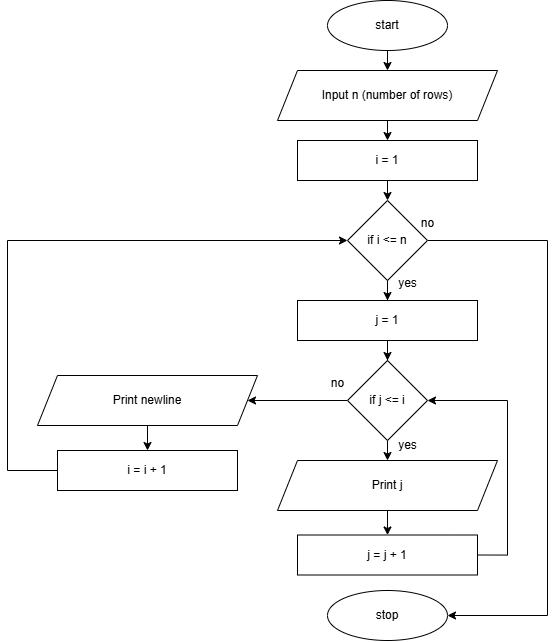

The diagram above was exported from draw.io. Its source (the exported page's mxGraphModel, read from the mxfile embedded in the PNG):
<mxGraphModel dx="1060" dy="724" grid="1" gridSize="10" guides="1" tooltips="1" connect="1" arrows="1" fold="1" page="1" pageScale="1" pageWidth="827" pageHeight="1169" math="0" shadow="0">
  <root>
    <mxCell id="WIyWlLk6GJQsqaUBKTNV-0" />
    <mxCell id="WIyWlLk6GJQsqaUBKTNV-1" parent="WIyWlLk6GJQsqaUBKTNV-0" />
    <mxCell id="Bv5ZfRxp4UuZbPI87ebC-28" style="edgeStyle=orthogonalEdgeStyle;rounded=0;orthogonalLoop=1;jettySize=auto;html=1;exitX=0.5;exitY=1;exitDx=0;exitDy=0;entryX=0.5;entryY=0;entryDx=0;entryDy=0;" edge="1" parent="WIyWlLk6GJQsqaUBKTNV-1" source="Bv5ZfRxp4UuZbPI87ebC-0" target="Bv5ZfRxp4UuZbPI87ebC-1">
      <mxGeometry relative="1" as="geometry" />
    </mxCell>
    <mxCell id="Bv5ZfRxp4UuZbPI87ebC-0" value="start" style="ellipse;whiteSpace=wrap;html=1;" vertex="1" parent="WIyWlLk6GJQsqaUBKTNV-1">
      <mxGeometry x="390" y="30" width="120" height="50" as="geometry" />
    </mxCell>
    <mxCell id="Bv5ZfRxp4UuZbPI87ebC-27" style="edgeStyle=orthogonalEdgeStyle;rounded=0;orthogonalLoop=1;jettySize=auto;html=1;exitX=0.5;exitY=1;exitDx=0;exitDy=0;entryX=0.5;entryY=0;entryDx=0;entryDy=0;" edge="1" parent="WIyWlLk6GJQsqaUBKTNV-1" source="Bv5ZfRxp4UuZbPI87ebC-1" target="Bv5ZfRxp4UuZbPI87ebC-2">
      <mxGeometry relative="1" as="geometry" />
    </mxCell>
    <mxCell id="Bv5ZfRxp4UuZbPI87ebC-1" value="Input n (number of rows)" style="shape=parallelogram;perimeter=parallelogramPerimeter;whiteSpace=wrap;html=1;fixedSize=1;" vertex="1" parent="WIyWlLk6GJQsqaUBKTNV-1">
      <mxGeometry x="340" y="100" width="220" height="50" as="geometry" />
    </mxCell>
    <mxCell id="Bv5ZfRxp4UuZbPI87ebC-26" style="edgeStyle=orthogonalEdgeStyle;rounded=0;orthogonalLoop=1;jettySize=auto;html=1;exitX=0.5;exitY=1;exitDx=0;exitDy=0;entryX=0.5;entryY=0;entryDx=0;entryDy=0;" edge="1" parent="WIyWlLk6GJQsqaUBKTNV-1" source="Bv5ZfRxp4UuZbPI87ebC-2" target="Bv5ZfRxp4UuZbPI87ebC-3">
      <mxGeometry relative="1" as="geometry" />
    </mxCell>
    <mxCell id="Bv5ZfRxp4UuZbPI87ebC-2" value="i = 1" style="rounded=0;whiteSpace=wrap;html=1;" vertex="1" parent="WIyWlLk6GJQsqaUBKTNV-1">
      <mxGeometry x="360" y="170" width="180" height="40" as="geometry" />
    </mxCell>
    <mxCell id="Bv5ZfRxp4UuZbPI87ebC-21" style="edgeStyle=orthogonalEdgeStyle;rounded=0;orthogonalLoop=1;jettySize=auto;html=1;exitX=1;exitY=0.5;exitDx=0;exitDy=0;entryX=1;entryY=0.5;entryDx=0;entryDy=0;" edge="1" parent="WIyWlLk6GJQsqaUBKTNV-1" source="Bv5ZfRxp4UuZbPI87ebC-3" target="Bv5ZfRxp4UuZbPI87ebC-19">
      <mxGeometry relative="1" as="geometry">
        <Array as="points">
          <mxPoint x="610" y="270" />
          <mxPoint x="610" y="645" />
        </Array>
      </mxGeometry>
    </mxCell>
    <mxCell id="Bv5ZfRxp4UuZbPI87ebC-25" style="edgeStyle=orthogonalEdgeStyle;rounded=0;orthogonalLoop=1;jettySize=auto;html=1;exitX=0.5;exitY=1;exitDx=0;exitDy=0;" edge="1" parent="WIyWlLk6GJQsqaUBKTNV-1" source="Bv5ZfRxp4UuZbPI87ebC-3" target="Bv5ZfRxp4UuZbPI87ebC-4">
      <mxGeometry relative="1" as="geometry" />
    </mxCell>
    <mxCell id="Bv5ZfRxp4UuZbPI87ebC-3" value="if&amp;nbsp;i &amp;lt;= n" style="rhombus;whiteSpace=wrap;html=1;" vertex="1" parent="WIyWlLk6GJQsqaUBKTNV-1">
      <mxGeometry x="410" y="230" width="80" height="80" as="geometry" />
    </mxCell>
    <mxCell id="Bv5ZfRxp4UuZbPI87ebC-24" style="edgeStyle=orthogonalEdgeStyle;rounded=0;orthogonalLoop=1;jettySize=auto;html=1;exitX=0.5;exitY=1;exitDx=0;exitDy=0;" edge="1" parent="WIyWlLk6GJQsqaUBKTNV-1" source="Bv5ZfRxp4UuZbPI87ebC-4" target="Bv5ZfRxp4UuZbPI87ebC-6">
      <mxGeometry relative="1" as="geometry" />
    </mxCell>
    <mxCell id="Bv5ZfRxp4UuZbPI87ebC-4" value="j = 1" style="rounded=0;whiteSpace=wrap;html=1;" vertex="1" parent="WIyWlLk6GJQsqaUBKTNV-1">
      <mxGeometry x="360" y="330" width="180" height="40" as="geometry" />
    </mxCell>
    <mxCell id="Bv5ZfRxp4UuZbPI87ebC-22" style="edgeStyle=orthogonalEdgeStyle;rounded=0;orthogonalLoop=1;jettySize=auto;html=1;exitX=0.5;exitY=1;exitDx=0;exitDy=0;entryX=0.5;entryY=0;entryDx=0;entryDy=0;" edge="1" parent="WIyWlLk6GJQsqaUBKTNV-1" source="Bv5ZfRxp4UuZbPI87ebC-6" target="Bv5ZfRxp4UuZbPI87ebC-8">
      <mxGeometry relative="1" as="geometry" />
    </mxCell>
    <mxCell id="Bv5ZfRxp4UuZbPI87ebC-23" style="edgeStyle=orthogonalEdgeStyle;rounded=0;orthogonalLoop=1;jettySize=auto;html=1;exitX=0;exitY=0.5;exitDx=0;exitDy=0;entryX=1;entryY=0.5;entryDx=0;entryDy=0;" edge="1" parent="WIyWlLk6GJQsqaUBKTNV-1" source="Bv5ZfRxp4UuZbPI87ebC-6" target="Bv5ZfRxp4UuZbPI87ebC-13">
      <mxGeometry relative="1" as="geometry" />
    </mxCell>
    <mxCell id="Bv5ZfRxp4UuZbPI87ebC-6" value="if&amp;nbsp;j &amp;lt;= i" style="rhombus;whiteSpace=wrap;html=1;" vertex="1" parent="WIyWlLk6GJQsqaUBKTNV-1">
      <mxGeometry x="410" y="390" width="80" height="80" as="geometry" />
    </mxCell>
    <mxCell id="Bv5ZfRxp4UuZbPI87ebC-29" style="edgeStyle=orthogonalEdgeStyle;rounded=0;orthogonalLoop=1;jettySize=auto;html=1;exitX=0.5;exitY=1;exitDx=0;exitDy=0;entryX=0.5;entryY=0;entryDx=0;entryDy=0;" edge="1" parent="WIyWlLk6GJQsqaUBKTNV-1" source="Bv5ZfRxp4UuZbPI87ebC-8" target="Bv5ZfRxp4UuZbPI87ebC-10">
      <mxGeometry relative="1" as="geometry" />
    </mxCell>
    <mxCell id="Bv5ZfRxp4UuZbPI87ebC-8" value="Print j" style="shape=parallelogram;perimeter=parallelogramPerimeter;whiteSpace=wrap;html=1;fixedSize=1;" vertex="1" parent="WIyWlLk6GJQsqaUBKTNV-1">
      <mxGeometry x="340" y="490" width="220" height="50" as="geometry" />
    </mxCell>
    <mxCell id="Bv5ZfRxp4UuZbPI87ebC-12" style="edgeStyle=orthogonalEdgeStyle;rounded=0;orthogonalLoop=1;jettySize=auto;html=1;exitX=1;exitY=0.5;exitDx=0;exitDy=0;entryX=1;entryY=0.5;entryDx=0;entryDy=0;" edge="1" parent="WIyWlLk6GJQsqaUBKTNV-1" source="Bv5ZfRxp4UuZbPI87ebC-10" target="Bv5ZfRxp4UuZbPI87ebC-6">
      <mxGeometry relative="1" as="geometry">
        <Array as="points">
          <mxPoint x="570" y="585" />
          <mxPoint x="570" y="430" />
        </Array>
      </mxGeometry>
    </mxCell>
    <mxCell id="Bv5ZfRxp4UuZbPI87ebC-10" value="j = j + 1" style="rounded=0;whiteSpace=wrap;html=1;" vertex="1" parent="WIyWlLk6GJQsqaUBKTNV-1">
      <mxGeometry x="360" y="564.5" width="180" height="40" as="geometry" />
    </mxCell>
    <mxCell id="Bv5ZfRxp4UuZbPI87ebC-30" style="edgeStyle=orthogonalEdgeStyle;rounded=0;orthogonalLoop=1;jettySize=auto;html=1;exitX=0.5;exitY=1;exitDx=0;exitDy=0;" edge="1" parent="WIyWlLk6GJQsqaUBKTNV-1" source="Bv5ZfRxp4UuZbPI87ebC-13" target="Bv5ZfRxp4UuZbPI87ebC-16">
      <mxGeometry relative="1" as="geometry" />
    </mxCell>
    <mxCell id="Bv5ZfRxp4UuZbPI87ebC-13" value="Print newline" style="shape=parallelogram;perimeter=parallelogramPerimeter;whiteSpace=wrap;html=1;fixedSize=1;" vertex="1" parent="WIyWlLk6GJQsqaUBKTNV-1">
      <mxGeometry x="100" y="405" width="220" height="50" as="geometry" />
    </mxCell>
    <mxCell id="Bv5ZfRxp4UuZbPI87ebC-18" style="edgeStyle=orthogonalEdgeStyle;rounded=0;orthogonalLoop=1;jettySize=auto;html=1;exitX=0;exitY=0.5;exitDx=0;exitDy=0;entryX=0;entryY=0.5;entryDx=0;entryDy=0;" edge="1" parent="WIyWlLk6GJQsqaUBKTNV-1" source="Bv5ZfRxp4UuZbPI87ebC-16" target="Bv5ZfRxp4UuZbPI87ebC-3">
      <mxGeometry relative="1" as="geometry">
        <Array as="points">
          <mxPoint x="70" y="500" />
          <mxPoint x="70" y="270" />
        </Array>
      </mxGeometry>
    </mxCell>
    <mxCell id="Bv5ZfRxp4UuZbPI87ebC-16" value="i = i + 1" style="rounded=0;whiteSpace=wrap;html=1;" vertex="1" parent="WIyWlLk6GJQsqaUBKTNV-1">
      <mxGeometry x="120" y="480" width="180" height="40" as="geometry" />
    </mxCell>
    <mxCell id="Bv5ZfRxp4UuZbPI87ebC-19" value="stop" style="ellipse;whiteSpace=wrap;html=1;" vertex="1" parent="WIyWlLk6GJQsqaUBKTNV-1">
      <mxGeometry x="390" y="620" width="120" height="50" as="geometry" />
    </mxCell>
    <mxCell id="Bv5ZfRxp4UuZbPI87ebC-31" value="no" style="text;html=1;align=center;verticalAlign=middle;resizable=0;points=[];autosize=1;strokeColor=none;fillColor=none;" vertex="1" parent="WIyWlLk6GJQsqaUBKTNV-1">
      <mxGeometry x="470" y="238" width="40" height="30" as="geometry" />
    </mxCell>
    <mxCell id="Bv5ZfRxp4UuZbPI87ebC-32" value="yes" style="text;html=1;align=center;verticalAlign=middle;resizable=0;points=[];autosize=1;strokeColor=none;fillColor=none;" vertex="1" parent="WIyWlLk6GJQsqaUBKTNV-1">
      <mxGeometry x="450" y="298" width="40" height="30" as="geometry" />
    </mxCell>
    <mxCell id="Bv5ZfRxp4UuZbPI87ebC-33" value="yes" style="text;html=1;align=center;verticalAlign=middle;resizable=0;points=[];autosize=1;strokeColor=none;fillColor=none;" vertex="1" parent="WIyWlLk6GJQsqaUBKTNV-1">
      <mxGeometry x="450" y="460" width="40" height="30" as="geometry" />
    </mxCell>
    <mxCell id="Bv5ZfRxp4UuZbPI87ebC-35" value="no" style="text;html=1;align=center;verticalAlign=middle;resizable=0;points=[];autosize=1;strokeColor=none;fillColor=none;" vertex="1" parent="WIyWlLk6GJQsqaUBKTNV-1">
      <mxGeometry x="380" y="398" width="40" height="30" as="geometry" />
    </mxCell>
  </root>
</mxGraphModel>